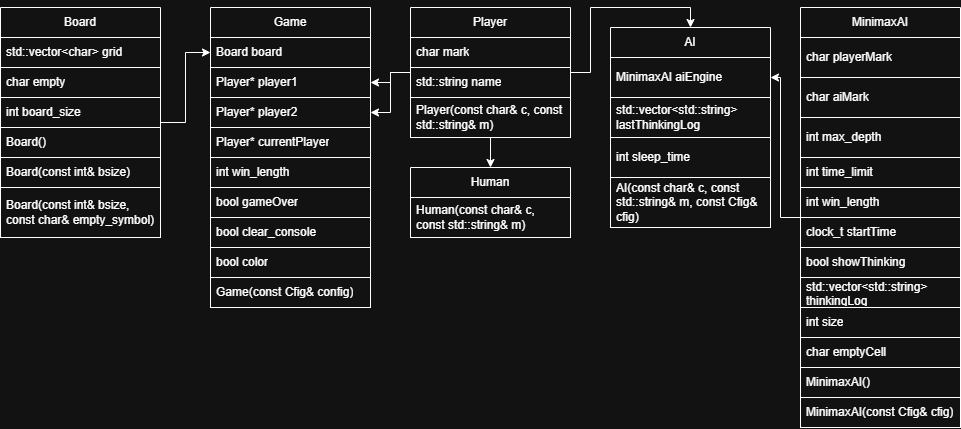

The diagram above was exported from draw.io. Its source (the exported page's mxGraphModel, read from the mxfile embedded in the PNG):
<mxGraphModel dx="1196" dy="835" grid="1" gridSize="10" guides="1" tooltips="1" connect="1" arrows="1" fold="1" page="1" pageScale="1" pageWidth="827" pageHeight="1169" math="0" shadow="0">
  <root>
    <mxCell id="0" />
    <mxCell id="1" parent="0" />
    <mxCell id="yYuG3cPIAT8onAxJb9Hj-1" edge="1" parent="1" source="yYuG3cPIAT8onAxJb9Hj-2" style="edgeStyle=orthogonalEdgeStyle;rounded=0;orthogonalLoop=1;jettySize=auto;html=1;entryX=0;entryY=0.5;entryDx=0;entryDy=0;" target="yYuG3cPIAT8onAxJb9Hj-10">
      <mxGeometry relative="1" as="geometry" />
    </mxCell>
    <mxCell id="yYuG3cPIAT8onAxJb9Hj-2" parent="1" style="swimlane;fontStyle=0;childLayout=stackLayout;horizontal=1;startSize=30;horizontalStack=0;resizeParent=1;resizeParentMax=0;resizeLast=0;collapsible=1;marginBottom=0;whiteSpace=wrap;html=1;" value="Board" vertex="1">
      <mxGeometry height="230" width="160" x="380" y="380" as="geometry" />
    </mxCell>
    <mxCell id="yYuG3cPIAT8onAxJb9Hj-3" parent="yYuG3cPIAT8onAxJb9Hj-2" style="text;strokeColor=default;fillColor=none;align=left;verticalAlign=middle;spacingLeft=4;spacingRight=4;overflow=hidden;points=[[0,0.5],[1,0.5]];portConstraint=eastwest;rotatable=0;whiteSpace=wrap;html=1;" value="std::vector&amp;lt;char&amp;gt; grid" vertex="1">
      <mxGeometry height="30" width="160" y="30" as="geometry" />
    </mxCell>
    <mxCell id="yYuG3cPIAT8onAxJb9Hj-4" parent="yYuG3cPIAT8onAxJb9Hj-2" style="text;strokeColor=default;fillColor=none;align=left;verticalAlign=middle;spacingLeft=4;spacingRight=4;overflow=hidden;points=[[0,0.5],[1,0.5]];portConstraint=eastwest;rotatable=0;whiteSpace=wrap;html=1;" value="char empty" vertex="1">
      <mxGeometry height="30" width="160" y="60" as="geometry" />
    </mxCell>
    <mxCell id="yYuG3cPIAT8onAxJb9Hj-5" parent="yYuG3cPIAT8onAxJb9Hj-2" style="text;strokeColor=default;fillColor=none;align=left;verticalAlign=middle;spacingLeft=4;spacingRight=4;overflow=hidden;points=[[0,0.5],[1,0.5]];portConstraint=eastwest;rotatable=0;whiteSpace=wrap;html=1;" value="int board_size" vertex="1">
      <mxGeometry height="30" width="160" y="90" as="geometry" />
    </mxCell>
    <mxCell id="yYuG3cPIAT8onAxJb9Hj-6" parent="yYuG3cPIAT8onAxJb9Hj-2" style="text;strokeColor=default;fillColor=none;align=left;verticalAlign=middle;spacingLeft=4;spacingRight=4;overflow=hidden;points=[[0,0.5],[1,0.5]];portConstraint=eastwest;rotatable=0;whiteSpace=wrap;html=1;" value="Board()" vertex="1">
      <mxGeometry height="30" width="160" y="120" as="geometry" />
    </mxCell>
    <mxCell id="yYuG3cPIAT8onAxJb9Hj-7" parent="yYuG3cPIAT8onAxJb9Hj-2" style="text;strokeColor=default;fillColor=none;align=left;verticalAlign=middle;spacingLeft=4;spacingRight=4;overflow=hidden;points=[[0,0.5],[1,0.5]];portConstraint=eastwest;rotatable=0;whiteSpace=wrap;html=1;" value="Board(const int&amp;amp; bsize)" vertex="1">
      <mxGeometry height="30" width="160" y="150" as="geometry" />
    </mxCell>
    <mxCell id="yYuG3cPIAT8onAxJb9Hj-8" parent="yYuG3cPIAT8onAxJb9Hj-2" style="text;strokeColor=default;fillColor=none;align=left;verticalAlign=middle;spacingLeft=4;spacingRight=4;overflow=hidden;points=[[0,0.5],[1,0.5]];portConstraint=eastwest;rotatable=0;whiteSpace=wrap;html=1;" value="Board(const int&amp;amp; bsize, const char&amp;amp; empty_symbol)" vertex="1">
      <mxGeometry height="50" width="160" y="180" as="geometry" />
    </mxCell>
    <mxCell id="yYuG3cPIAT8onAxJb9Hj-9" parent="1" style="swimlane;fontStyle=0;childLayout=stackLayout;horizontal=1;startSize=30;horizontalStack=0;resizeParent=1;resizeParentMax=0;resizeLast=0;collapsible=1;marginBottom=0;whiteSpace=wrap;html=1;" value="Game" vertex="1">
      <mxGeometry height="300" width="160" x="590" y="380" as="geometry" />
    </mxCell>
    <mxCell id="yYuG3cPIAT8onAxJb9Hj-10" parent="yYuG3cPIAT8onAxJb9Hj-9" style="text;strokeColor=default;fillColor=none;align=left;verticalAlign=middle;spacingLeft=4;spacingRight=4;overflow=hidden;points=[[0,0.5],[1,0.5]];portConstraint=eastwest;rotatable=0;whiteSpace=wrap;html=1;" value="Board board" vertex="1">
      <mxGeometry height="30" width="160" y="30" as="geometry" />
    </mxCell>
    <mxCell id="yYuG3cPIAT8onAxJb9Hj-11" parent="yYuG3cPIAT8onAxJb9Hj-9" style="text;strokeColor=default;fillColor=none;align=left;verticalAlign=middle;spacingLeft=4;spacingRight=4;overflow=hidden;points=[[0,0.5],[1,0.5]];portConstraint=eastwest;rotatable=0;whiteSpace=wrap;html=1;" value="Player* player1" vertex="1">
      <mxGeometry height="30" width="160" y="60" as="geometry" />
    </mxCell>
    <mxCell id="yYuG3cPIAT8onAxJb9Hj-12" parent="yYuG3cPIAT8onAxJb9Hj-9" style="text;strokeColor=default;fillColor=none;align=left;verticalAlign=middle;spacingLeft=4;spacingRight=4;overflow=hidden;points=[[0,0.5],[1,0.5]];portConstraint=eastwest;rotatable=0;whiteSpace=wrap;html=1;" value="Player* player2" vertex="1">
      <mxGeometry height="30" width="160" y="90" as="geometry" />
    </mxCell>
    <mxCell id="yYuG3cPIAT8onAxJb9Hj-13" parent="yYuG3cPIAT8onAxJb9Hj-9" style="text;strokeColor=default;fillColor=none;align=left;verticalAlign=middle;spacingLeft=4;spacingRight=4;overflow=hidden;points=[[0,0.5],[1,0.5]];portConstraint=eastwest;rotatable=0;whiteSpace=wrap;html=1;" value="Player* currentPlayer" vertex="1">
      <mxGeometry height="30" width="160" y="120" as="geometry" />
    </mxCell>
    <mxCell id="yYuG3cPIAT8onAxJb9Hj-14" parent="yYuG3cPIAT8onAxJb9Hj-9" style="text;strokeColor=default;fillColor=none;align=left;verticalAlign=middle;spacingLeft=4;spacingRight=4;overflow=hidden;points=[[0,0.5],[1,0.5]];portConstraint=eastwest;rotatable=0;whiteSpace=wrap;html=1;" value="int win_length" vertex="1">
      <mxGeometry height="30" width="160" y="150" as="geometry" />
    </mxCell>
    <mxCell id="yYuG3cPIAT8onAxJb9Hj-15" parent="yYuG3cPIAT8onAxJb9Hj-9" style="text;strokeColor=default;fillColor=none;align=left;verticalAlign=middle;spacingLeft=4;spacingRight=4;overflow=hidden;points=[[0,0.5],[1,0.5]];portConstraint=eastwest;rotatable=0;whiteSpace=wrap;html=1;" value="bool gameOver" vertex="1">
      <mxGeometry height="30" width="160" y="180" as="geometry" />
    </mxCell>
    <mxCell id="yYuG3cPIAT8onAxJb9Hj-16" parent="yYuG3cPIAT8onAxJb9Hj-9" style="text;strokeColor=default;fillColor=none;align=left;verticalAlign=middle;spacingLeft=4;spacingRight=4;overflow=hidden;points=[[0,0.5],[1,0.5]];portConstraint=eastwest;rotatable=0;whiteSpace=wrap;html=1;" value="bool clear_console" vertex="1">
      <mxGeometry height="30" width="160" y="210" as="geometry" />
    </mxCell>
    <mxCell id="yYuG3cPIAT8onAxJb9Hj-17" parent="yYuG3cPIAT8onAxJb9Hj-9" style="text;strokeColor=default;fillColor=none;align=left;verticalAlign=middle;spacingLeft=4;spacingRight=4;overflow=hidden;points=[[0,0.5],[1,0.5]];portConstraint=eastwest;rotatable=0;whiteSpace=wrap;html=1;" value="bool color" vertex="1">
      <mxGeometry height="30" width="160" y="240" as="geometry" />
    </mxCell>
    <mxCell id="yYuG3cPIAT8onAxJb9Hj-18" parent="yYuG3cPIAT8onAxJb9Hj-9" style="text;strokeColor=default;fillColor=none;align=left;verticalAlign=middle;spacingLeft=4;spacingRight=4;overflow=hidden;points=[[0,0.5],[1,0.5]];portConstraint=eastwest;rotatable=0;whiteSpace=wrap;html=1;" value="Game(const Cfig&amp;amp; config)" vertex="1">
      <mxGeometry height="30" width="160" y="270" as="geometry" />
    </mxCell>
    <mxCell id="yYuG3cPIAT8onAxJb9Hj-19" edge="1" parent="1" source="yYuG3cPIAT8onAxJb9Hj-23" style="edgeStyle=orthogonalEdgeStyle;rounded=0;orthogonalLoop=1;jettySize=auto;html=1;entryX=1;entryY=0.5;entryDx=0;entryDy=0;" target="yYuG3cPIAT8onAxJb9Hj-11">
      <mxGeometry relative="1" as="geometry" />
    </mxCell>
    <mxCell id="yYuG3cPIAT8onAxJb9Hj-20" edge="1" parent="1" source="yYuG3cPIAT8onAxJb9Hj-23" style="edgeStyle=orthogonalEdgeStyle;rounded=0;orthogonalLoop=1;jettySize=auto;html=1;entryX=1;entryY=0.5;entryDx=0;entryDy=0;" target="yYuG3cPIAT8onAxJb9Hj-12">
      <mxGeometry relative="1" as="geometry" />
    </mxCell>
    <mxCell id="yYuG3cPIAT8onAxJb9Hj-21" edge="1" parent="1" source="yYuG3cPIAT8onAxJb9Hj-23" style="edgeStyle=orthogonalEdgeStyle;rounded=0;orthogonalLoop=1;jettySize=auto;html=1;entryX=0.5;entryY=0;entryDx=0;entryDy=0;" target="yYuG3cPIAT8onAxJb9Hj-27">
      <mxGeometry relative="1" as="geometry" />
    </mxCell>
    <mxCell id="yYuG3cPIAT8onAxJb9Hj-22" edge="1" parent="1" source="yYuG3cPIAT8onAxJb9Hj-23" style="edgeStyle=orthogonalEdgeStyle;rounded=0;orthogonalLoop=1;jettySize=auto;html=1;entryX=0.5;entryY=0;entryDx=0;entryDy=0;" target="yYuG3cPIAT8onAxJb9Hj-29">
      <mxGeometry relative="1" as="geometry" />
    </mxCell>
    <mxCell id="yYuG3cPIAT8onAxJb9Hj-23" parent="1" style="swimlane;fontStyle=0;childLayout=stackLayout;horizontal=1;startSize=30;horizontalStack=0;resizeParent=1;resizeParentMax=0;resizeLast=0;collapsible=1;marginBottom=0;whiteSpace=wrap;html=1;" value="Player" vertex="1">
      <mxGeometry height="130" width="160" x="790" y="380" as="geometry" />
    </mxCell>
    <mxCell id="yYuG3cPIAT8onAxJb9Hj-24" parent="yYuG3cPIAT8onAxJb9Hj-23" style="text;strokeColor=default;fillColor=none;align=left;verticalAlign=middle;spacingLeft=4;spacingRight=4;overflow=hidden;points=[[0,0.5],[1,0.5]];portConstraint=eastwest;rotatable=0;whiteSpace=wrap;html=1;" value="char mark" vertex="1">
      <mxGeometry height="30" width="160" y="30" as="geometry" />
    </mxCell>
    <mxCell id="yYuG3cPIAT8onAxJb9Hj-25" parent="yYuG3cPIAT8onAxJb9Hj-23" style="text;strokeColor=default;fillColor=none;align=left;verticalAlign=middle;spacingLeft=4;spacingRight=4;overflow=hidden;points=[[0,0.5],[1,0.5]];portConstraint=eastwest;rotatable=0;whiteSpace=wrap;html=1;" value="std::string name" vertex="1">
      <mxGeometry height="30" width="160" y="60" as="geometry" />
    </mxCell>
    <mxCell id="yYuG3cPIAT8onAxJb9Hj-26" parent="yYuG3cPIAT8onAxJb9Hj-23" style="text;strokeColor=default;fillColor=none;align=left;verticalAlign=middle;spacingLeft=4;spacingRight=4;overflow=hidden;points=[[0,0.5],[1,0.5]];portConstraint=eastwest;rotatable=0;whiteSpace=wrap;html=1;" value="Player(const char&amp;amp; c, const std::string&amp;amp; m)" vertex="1">
      <mxGeometry height="40" width="160" y="90" as="geometry" />
    </mxCell>
    <mxCell id="yYuG3cPIAT8onAxJb9Hj-27" parent="1" style="swimlane;fontStyle=0;childLayout=stackLayout;horizontal=1;startSize=30;horizontalStack=0;resizeParent=1;resizeParentMax=0;resizeLast=0;collapsible=1;marginBottom=0;whiteSpace=wrap;html=1;" value="Human" vertex="1">
      <mxGeometry height="70" width="160" x="790" y="540" as="geometry" />
    </mxCell>
    <mxCell id="yYuG3cPIAT8onAxJb9Hj-28" parent="yYuG3cPIAT8onAxJb9Hj-27" style="text;strokeColor=default;fillColor=none;align=left;verticalAlign=middle;spacingLeft=4;spacingRight=4;overflow=hidden;points=[[0,0.5],[1,0.5]];portConstraint=eastwest;rotatable=0;whiteSpace=wrap;html=1;" value="Human(const char&amp;amp; c, const std::string&amp;amp; m)" vertex="1">
      <mxGeometry height="40" width="160" y="30" as="geometry" />
    </mxCell>
    <mxCell id="yYuG3cPIAT8onAxJb9Hj-29" parent="1" style="swimlane;fontStyle=0;childLayout=stackLayout;horizontal=1;startSize=30;horizontalStack=0;resizeParent=1;resizeParentMax=0;resizeLast=0;collapsible=1;marginBottom=0;whiteSpace=wrap;html=1;" value="AI" vertex="1">
      <mxGeometry height="200" width="160" x="990" y="400" as="geometry" />
    </mxCell>
    <mxCell id="yYuG3cPIAT8onAxJb9Hj-30" parent="yYuG3cPIAT8onAxJb9Hj-29" style="text;strokeColor=default;fillColor=none;align=left;verticalAlign=middle;spacingLeft=4;spacingRight=4;overflow=hidden;points=[[0,0.5],[1,0.5]];portConstraint=eastwest;rotatable=0;whiteSpace=wrap;html=1;" value="MinimaxAI aiEngine" vertex="1">
      <mxGeometry height="40" width="160" y="30" as="geometry" />
    </mxCell>
    <mxCell id="yYuG3cPIAT8onAxJb9Hj-32" parent="yYuG3cPIAT8onAxJb9Hj-29" style="text;strokeColor=default;fillColor=none;align=left;verticalAlign=middle;spacingLeft=4;spacingRight=4;overflow=hidden;points=[[0,0.5],[1,0.5]];portConstraint=eastwest;rotatable=0;whiteSpace=wrap;html=1;" value="std::vector&amp;lt;std::string&amp;gt; lastThinkingLog" vertex="1">
      <mxGeometry height="40" width="160" y="70" as="geometry" />
    </mxCell>
    <mxCell id="yYuG3cPIAT8onAxJb9Hj-31" parent="yYuG3cPIAT8onAxJb9Hj-29" style="text;strokeColor=default;fillColor=none;align=left;verticalAlign=middle;spacingLeft=4;spacingRight=4;overflow=hidden;points=[[0,0.5],[1,0.5]];portConstraint=eastwest;rotatable=0;whiteSpace=wrap;html=1;" value="int sleep_time" vertex="1">
      <mxGeometry height="40" width="160" y="110" as="geometry" />
    </mxCell>
    <mxCell id="yYuG3cPIAT8onAxJb9Hj-33" parent="yYuG3cPIAT8onAxJb9Hj-29" style="text;strokeColor=default;fillColor=none;align=left;verticalAlign=middle;spacingLeft=4;spacingRight=4;overflow=hidden;points=[[0,0.5],[1,0.5]];portConstraint=eastwest;rotatable=0;whiteSpace=wrap;html=1;" value="AI(const char&amp;amp; c, const std::string&amp;amp; m, const Cfig&amp;amp; cfig)" vertex="1">
      <mxGeometry height="50" width="160" y="150" as="geometry" />
    </mxCell>
    <mxCell id="yYuG3cPIAT8onAxJb9Hj-48" edge="1" parent="1" source="yYuG3cPIAT8onAxJb9Hj-34" style="edgeStyle=orthogonalEdgeStyle;rounded=0;orthogonalLoop=1;jettySize=auto;html=1;entryX=1;entryY=0.5;entryDx=0;entryDy=0;" target="yYuG3cPIAT8onAxJb9Hj-30">
      <mxGeometry relative="1" as="geometry" />
    </mxCell>
    <mxCell id="yYuG3cPIAT8onAxJb9Hj-34" parent="1" style="swimlane;fontStyle=0;childLayout=stackLayout;horizontal=1;startSize=30;horizontalStack=0;resizeParent=1;resizeParentMax=0;resizeLast=0;collapsible=1;marginBottom=0;whiteSpace=wrap;html=1;" value="MinimaxAI" vertex="1">
      <mxGeometry height="420" width="160" x="1180" y="380" as="geometry" />
    </mxCell>
    <mxCell id="yYuG3cPIAT8onAxJb9Hj-35" parent="yYuG3cPIAT8onAxJb9Hj-34" style="text;strokeColor=default;fillColor=none;align=left;verticalAlign=middle;spacingLeft=4;spacingRight=4;overflow=hidden;points=[[0,0.5],[1,0.5]];portConstraint=eastwest;rotatable=0;whiteSpace=wrap;html=1;" value="char playerMark" vertex="1">
      <mxGeometry height="40" width="160" y="30" as="geometry" />
    </mxCell>
    <mxCell id="yYuG3cPIAT8onAxJb9Hj-36" parent="yYuG3cPIAT8onAxJb9Hj-34" style="text;strokeColor=default;fillColor=none;align=left;verticalAlign=middle;spacingLeft=4;spacingRight=4;overflow=hidden;points=[[0,0.5],[1,0.5]];portConstraint=eastwest;rotatable=0;whiteSpace=wrap;html=1;" value="char aiMark" vertex="1">
      <mxGeometry height="40" width="160" y="70" as="geometry" />
    </mxCell>
    <mxCell id="yYuG3cPIAT8onAxJb9Hj-37" parent="yYuG3cPIAT8onAxJb9Hj-34" style="text;strokeColor=default;fillColor=none;align=left;verticalAlign=middle;spacingLeft=4;spacingRight=4;overflow=hidden;points=[[0,0.5],[1,0.5]];portConstraint=eastwest;rotatable=0;whiteSpace=wrap;html=1;" value="int max_depth" vertex="1">
      <mxGeometry height="40" width="160" y="110" as="geometry" />
    </mxCell>
    <mxCell id="yYuG3cPIAT8onAxJb9Hj-38" parent="yYuG3cPIAT8onAxJb9Hj-34" style="text;strokeColor=default;fillColor=none;align=left;verticalAlign=middle;spacingLeft=4;spacingRight=4;overflow=hidden;points=[[0,0.5],[1,0.5]];portConstraint=eastwest;rotatable=0;whiteSpace=wrap;html=1;" value="int time_limit" vertex="1">
      <mxGeometry height="30" width="160" y="150" as="geometry" />
    </mxCell>
    <mxCell id="yYuG3cPIAT8onAxJb9Hj-39" parent="yYuG3cPIAT8onAxJb9Hj-34" style="text;strokeColor=default;fillColor=none;align=left;verticalAlign=middle;spacingLeft=4;spacingRight=4;overflow=hidden;points=[[0,0.5],[1,0.5]];portConstraint=eastwest;rotatable=0;whiteSpace=wrap;html=1;" value="int win_length" vertex="1">
      <mxGeometry height="30" width="160" y="180" as="geometry" />
    </mxCell>
    <mxCell id="yYuG3cPIAT8onAxJb9Hj-40" parent="yYuG3cPIAT8onAxJb9Hj-34" style="text;strokeColor=default;fillColor=none;align=left;verticalAlign=middle;spacingLeft=4;spacingRight=4;overflow=hidden;points=[[0,0.5],[1,0.5]];portConstraint=eastwest;rotatable=0;whiteSpace=wrap;html=1;" value="clock_t startTime" vertex="1">
      <mxGeometry height="30" width="160" y="210" as="geometry" />
    </mxCell>
    <mxCell id="yYuG3cPIAT8onAxJb9Hj-41" parent="yYuG3cPIAT8onAxJb9Hj-34" style="text;strokeColor=default;fillColor=none;align=left;verticalAlign=middle;spacingLeft=4;spacingRight=4;overflow=hidden;points=[[0,0.5],[1,0.5]];portConstraint=eastwest;rotatable=0;whiteSpace=wrap;html=1;" value="bool showThinking" vertex="1">
      <mxGeometry height="30" width="160" y="240" as="geometry" />
    </mxCell>
    <mxCell id="yYuG3cPIAT8onAxJb9Hj-42" parent="yYuG3cPIAT8onAxJb9Hj-34" style="text;strokeColor=default;fillColor=none;align=left;verticalAlign=middle;spacingLeft=4;spacingRight=4;overflow=hidden;points=[[0,0.5],[1,0.5]];portConstraint=eastwest;rotatable=0;whiteSpace=wrap;html=1;" value="std::vector&amp;lt;std::string&amp;gt; thinkingLog" vertex="1">
      <mxGeometry height="30" width="160" y="270" as="geometry" />
    </mxCell>
    <mxCell id="yYuG3cPIAT8onAxJb9Hj-43" parent="yYuG3cPIAT8onAxJb9Hj-34" style="text;strokeColor=default;fillColor=none;align=left;verticalAlign=middle;spacingLeft=4;spacingRight=4;overflow=hidden;points=[[0,0.5],[1,0.5]];portConstraint=eastwest;rotatable=0;whiteSpace=wrap;html=1;" value="int size" vertex="1">
      <mxGeometry height="30" width="160" y="300" as="geometry" />
    </mxCell>
    <mxCell id="yYuG3cPIAT8onAxJb9Hj-44" parent="yYuG3cPIAT8onAxJb9Hj-34" style="text;strokeColor=default;fillColor=none;align=left;verticalAlign=middle;spacingLeft=4;spacingRight=4;overflow=hidden;points=[[0,0.5],[1,0.5]];portConstraint=eastwest;rotatable=0;whiteSpace=wrap;html=1;" value="char emptyCell" vertex="1">
      <mxGeometry height="30" width="160" y="330" as="geometry" />
    </mxCell>
    <mxCell id="yYuG3cPIAT8onAxJb9Hj-46" parent="yYuG3cPIAT8onAxJb9Hj-34" style="text;strokeColor=default;fillColor=none;align=left;verticalAlign=middle;spacingLeft=4;spacingRight=4;overflow=hidden;points=[[0,0.5],[1,0.5]];portConstraint=eastwest;rotatable=0;whiteSpace=wrap;html=1;" value="MinimaxAI()" vertex="1">
      <mxGeometry height="30" width="160" y="360" as="geometry" />
    </mxCell>
    <mxCell id="yYuG3cPIAT8onAxJb9Hj-47" parent="yYuG3cPIAT8onAxJb9Hj-34" style="text;strokeColor=default;fillColor=none;align=left;verticalAlign=middle;spacingLeft=4;spacingRight=4;overflow=hidden;points=[[0,0.5],[1,0.5]];portConstraint=eastwest;rotatable=0;whiteSpace=wrap;html=1;" value="MinimaxAI(const Cfig&amp;amp; cfig)" vertex="1">
      <mxGeometry height="30" width="160" y="390" as="geometry" />
    </mxCell>
  </root>
</mxGraphModel>